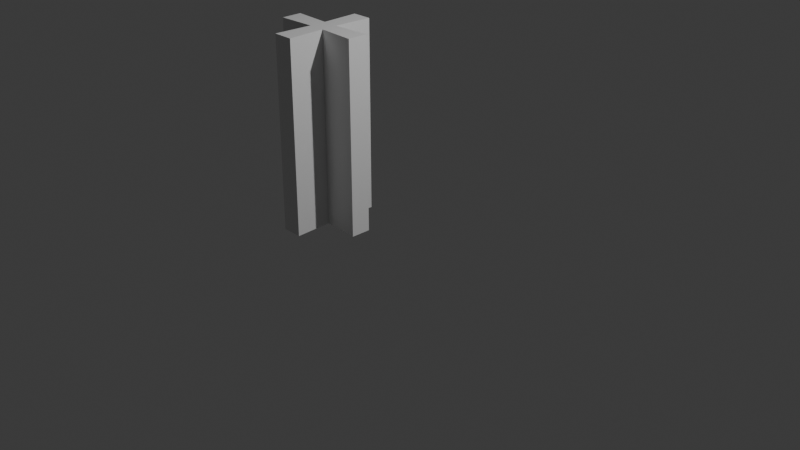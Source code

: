 # Source: FI-004_SupportBeam.blend  (saved by Blender 4.2.67; exported with 4.5.12 LTS)
import bpy
from mathutils import Matrix  # noqa: F401  (used for matrix-valued properties, if any)

bpy.ops.wm.read_factory_settings(use_empty=True)
scene = bpy.context.scene
scene.name = 'Scene'

# ---- collections
col_collection = bpy.data.collections.new('Collection'); scene.collection.children.link(col_collection)
col_export = bpy.data.collections.new('Export'); scene.collection.children.link(col_export)

# ---- materials (node trees are filled in below, after node groups)
mat_material_001 = bpy.data.materials.new('Material.001')
mat_material_001.alpha_threshold = 0.0
mat_material_001.roughness = 0.5
mat_material_001.line_color = (0.0, 0.0, 0.0, 1.0)

# ---- material node trees
mat_material_001.use_nodes = True; mat_material_001.node_tree.nodes.clear()
_N = mat_material_001.node_tree.nodes; _L = mat_material_001.node_tree.links
n0 = _N.new('ShaderNodeOutputMaterial'); n0.name = 'Material Output'; n0.location = (300, 300)
n1 = _N.new('ShaderNodeBsdfPrincipled'); n1.name = 'Principled BSDF'; n1.location = (10, 300)
n1.inputs[3].default_value = 1.45
_L.new(n1.outputs[0], n0.inputs[0])
n0.is_active_output = True

# ---- world
world_world = bpy.data.worlds.new('World'); scene.world = world_world
world_world.use_nodes = True; world_world.node_tree.nodes.clear()
_N = world_world.node_tree.nodes; _L = world_world.node_tree.links
n0 = _N.new('ShaderNodeOutputWorld'); n0.name = 'World Output'; n0.location = (300, 300)
n1 = _N.new('ShaderNodeBackground'); n1.name = 'Background'; n1.location = (10, 300)
n1.inputs[0].default_value = (0.05088, 0.05088, 0.05088, 1.0)
_L.new(n1.outputs[0], n0.inputs[0])
n0.is_active_output = True
world_world.color = (0.05088, 0.05088, 0.05088)
world_world.sun_shadow_jitter_overblur = 0.0

# ---- cameras
cam_camera = bpy.data.cameras.new('Camera')
cam_camera.clip_end = 100.0
cam_camera.ortho_scale = 7.314

# ---- lights
light_light = bpy.data.lights.new('Light', 'POINT')
light_light.energy = 1000.0
light_light.shadow_soft_size = 0.1

# ---- meshes
me_cube_002 = bpy.data.meshes.new('Cube.002')
me_cube_002.from_pydata([(-0.4168, -0.4152, 0.0), (-0.3971, -0.01952, 0.0), (-0.01834, -0.3956, 0.0), (-0.6062, -0.01963, 0.0), (-0.9804, -0.3923, 0.0), (-0.5866, -0.412, 0.0), (-0.9804, -0.605, 0.0), (-0.6064, -0.9816, 0.0), (-0.5866, -0.5852, 0.0), (-0.3925, -0.9816, 0.0), (-0.01849, -0.6049, 0.0), (-0.4123, -0.5852, 0.0), (-0.01849, -0.6049, 2.0), (-0.4123, -0.5852, 2.0), (-0.01834, -0.3956, 2.0), (-0.4168, -0.4152, 2.0), (-0.3971, -0.01952, 2.0), (-0.6062, -0.01963, 2.0), (-0.5866, -0.412, 2.0), (-0.9804, -0.3923, 2.0), (-0.9804, -0.605, 2.0), (-0.5866, -0.5852, 2.0), (-0.6064, -0.9816, 2.0), (-0.3925, -0.9816, 2.0)], [], [(10, 11, 9, 7, 8, 6, 4, 5, 3, 1, 0, 2), (12, 14, 15, 16, 17, 18, 19, 20, 21, 22, 23, 13), (6, 8, 21, 20), (3, 5, 18, 17), (2, 0, 15, 14), (8, 7, 22, 21), (5, 4, 19, 18), (0, 1, 16, 15), (7, 9, 23, 22), (11, 10, 12, 13), (4, 6, 20, 19), (1, 3, 17, 16), (9, 11, 13, 23), (10, 2, 14, 12)])
_uv = me_cube_002.uv_layers.new(name='UVMap')
_uv.uv.foreach_set('vector', [0.625, 0.651, 0.7234, 0.651, 0.7234, 0.75, 0.7766, 0.75, 0.7766, 0.651, 0.875, 0.651, 0.875, 0.598, 0.7766, 0.598, 0.7766, 0.5, 0.7245, 0.5, 0.7245, 0.5988, 0.625, 0.5988, 0.625, 0.651, 0.625, 0.5988, 0.7245, 0.5988, 0.7245, 0.5, 0.7766, 0.5, 0.7766, 0.598, 0.875, 0.598, 0.875, 0.651, 0.7766, 0.651, 0.7766, 0.75, 0.7234, 0.75, 0.7234, 0.651, 0.875, 0.651, 0.7766, 0.651, 0.7766, 0.651, 0.875, 0.651, 0.7766, 0.5, 0.7766, 0.598, 0.7766, 0.598, 0.7766, 0.5, 0.625, 0.5988, 0.7245, 0.5988, 0.7245, 0.5988, 0.625, 0.5988, 0.7766, 0.651, 0.7766, 0.75, 0.7766, 0.75, 0.7766, 0.651, 0.7766, 0.598, 0.875, 0.598, 0.875, 0.598, 0.7766, 0.598, 0.7245, 0.5988, 0.7245, 0.5, 0.7245, 0.5, 0.7245, 0.5988, 0.7766, 0.75, 0.7234, 0.75, 0.7234, 0.75, 0.7766, 0.75, 0.7234, 0.651, 0.625, 0.651, 0.625, 0.651, 0.7234, 0.651, 0.875, 0.598, 0.875, 0.651, 0.875, 0.651, 0.875, 0.598, 0.7245, 0.5, 0.7766, 0.5, 0.7766, 0.5, 0.7245, 0.5, 0.7234, 0.75, 0.7234, 0.651, 0.7234, 0.651, 0.7234, 0.75, 0.625, 0.651, 0.625, 0.5988, 0.625, 0.5988, 0.625, 0.651])
me_cube_002.materials.append(mat_material_001)
me_cube_002.use_mirror_vertex_groups = False
me_cube_002.update()

# ---- objects
ob_light = bpy.data.objects.new('Light', light_light)
ob_camera = bpy.data.objects.new('Camera', cam_camera)
ob_fi_004_supportbeam = bpy.data.objects.new('FI-004-supportbeam', me_cube_002)

# ---- transforms, parenting, visibility, modifiers, constraints
ob_light.location = (4.076, 1.005, 5.904)
ob_light.rotation_euler = (0.6503, 0.05522, 1.866)
ob_light.lock_rotations_4d = False
ob_light.empty_display_type = 'ARROWS'
ob_light.color = (0.0, 0.0, 0.0, 0.0)
ob_light.lineart.crease_threshold = 0.0
ob_camera.location = (7.359, -6.926, 4.958)
ob_camera.rotation_euler = (1.109, 0.0, 0.8149)
ob_camera.lock_rotations_4d = False
ob_camera.empty_display_type = 'ARROWS'
ob_camera.color = (0.0, 0.0, 0.0, 0.0)
ob_camera.display_type = 'WIRE'
ob_camera.lineart.crease_threshold = 0.0
ob_fi_004_supportbeam.location = (0.0, 0.0, 0.0)
ob_fi_004_supportbeam.lock_rotations_4d = False
ob_fi_004_supportbeam.empty_display_type = 'ARROWS'
ob_fi_004_supportbeam.lineart.crease_threshold = 0.0

# ---- collection membership
col_collection.objects.link(ob_light)
col_collection.objects.link(ob_camera)
col_export.objects.link(ob_fi_004_supportbeam)

# ---- scene / render settings (as saved in the file)
scene.camera = ob_camera
scene.frame_start = 1; scene.frame_end = 250; scene.frame_set(1)
scene.render.engine = 'BLENDER_EEVEE_NEXT'
bpy.context.view_layer.update()

